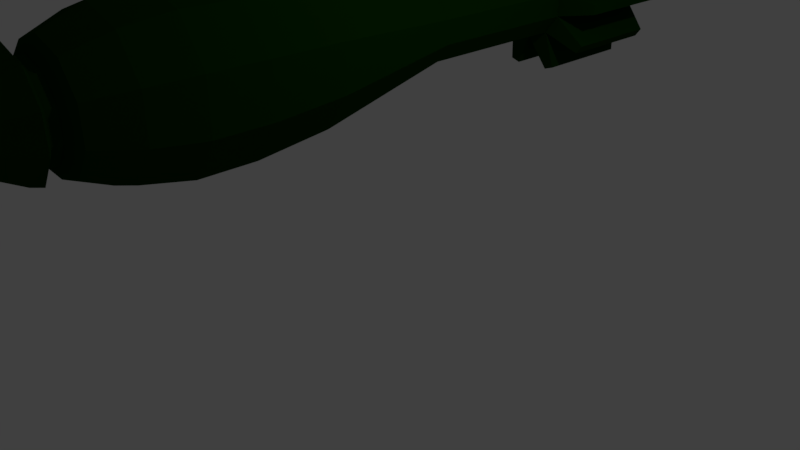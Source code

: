# Source: mo_dzie_.blend  (saved by Blender 2.79.0; exported with 4.5.12 LTS)
import bpy
from mathutils import Matrix  # noqa: F401  (used for matrix-valued properties, if any)

bpy.ops.wm.read_factory_settings(use_empty=True)
scene = bpy.context.scene
scene.name = 'Scene'

# ---- collections
col_collection_1 = bpy.data.collections.new('Collection 1'); scene.collection.children.link(col_collection_1)

# ---- materials (node trees are filled in below, after node groups)
mat_material_001 = bpy.data.materials.new('Material.001')
mat_material_001.alpha_threshold = 0.0
mat_material_001.use_transparent_shadow = False
mat_material_001.diffuse_color = (0.002997, 0.03522, 0.0, 1.0)
mat_material_001.roughness = 0.5
mat_material_001.specular_intensity = 0.2857

# ---- material node trees

# ---- world
world_world = bpy.data.worlds.new('World'); scene.world = world_world
world_world.color = (0.05088, 0.05088, 0.05088)
world_world.use_sun_shadow = False
world_world.sun_shadow_jitter_overblur = 0.0
world_world.cycles.sampling_method = 'MANUAL'

# ---- cameras
cam_camera = bpy.data.cameras.new('Camera')
cam_camera.clip_end = 100.0
cam_camera.lens = 35.0
cam_camera.sensor_width = 32.0
cam_camera.sensor_height = 18.0
cam_camera.ortho_scale = 7.314
cam_camera.dof.focus_distance = 0.0
cam_camera.dof.aperture_fstop = 128.0

# ---- lights
light_lamp = bpy.data.lights.new('Lamp', 'POINT')
light_lamp.transmission_factor = 0.0
light_lamp.cutoff_distance = 30.0
light_lamp.energy = 100.0
light_lamp.shadow_buffer_clip_start = 1.001
light_lamp.shadow_soft_size = 0.1
light_lamp.shadow_maximum_resolution = 0.006
light_lamp.use_absolute_resolution = True

# ---- meshes
me_cylinder = bpy.data.meshes.new('Cylinder')
me_cylinder.from_pydata([(1.437e-08, 0.4183, -0.8957), (3.096e-09, 0.8652, 1.013), (0.2842, 0.326, -0.8957), (0.5315, 0.6925, 1.013), (0.4598, 0.08423, -0.8957), (0.86, 0.2403, 1.013), (0.4598, -0.2146, -0.8957), (0.86, -0.3185, 1.013), (0.2842, -0.4563, -0.8957), (0.5315, -0.7707, 1.013), (-2.79e-08, -0.5487, -0.8957), (-7.596e-08, -0.9434, 1.013), (-0.2842, -0.4563, -0.8957), (-0.5315, -0.7707, 1.013), (-0.4598, -0.2146, -0.8957), (-0.86, -0.3185, 1.013), (-0.4598, 0.08423, -0.8957), (-0.86, 0.2403, 1.013), (-0.2842, 0.326, -0.8957), (-0.5315, 0.6925, 1.013), (2.957e-08, 0.9625, 1.965), (0.5888, 0.7712, 1.965), (0.9526, 0.2704, 1.965), (0.9526, -0.3486, 1.965), (0.5888, -0.8495, 1.965), (-5.799e-08, -1.041, 1.965), (-0.5888, -0.8495, 1.965), (-0.9526, -0.3486, 1.965), (-0.9526, 0.2704, 1.965), (-0.5888, 0.7712, 1.965), (1.115e-09, 0.9625, 2.668), (0.5888, 0.7712, 2.668), (0.9526, 0.2704, 2.668), (0.9526, -0.3486, 2.668), (0.5888, -0.8495, 2.668), (-8.645e-08, -1.041, 2.668), (-0.5888, -0.8495, 2.668), (-0.9526, -0.3486, 2.668), (-0.9526, 0.2704, 2.668), (-0.5888, 0.7712, 2.668), (-4.323e-08, 0.8469, 3.229), (0.5208, 0.6777, 3.229), (0.8426, 0.2347, 3.229), (0.8426, -0.3129, 3.229), (0.5208, -0.7559, 3.229), (-1.207e-07, -0.9251, 3.229), (-0.5208, -0.7559, 3.229), (-0.8426, -0.3129, 3.229), (-0.8426, 0.2347, 3.229), (-0.5208, 0.6777, 3.229), (1.622e-08, 0.6397, 3.711), (0.399, 0.51, 3.711), (0.6456, 0.1707, 3.711), (0.6456, -0.2489, 3.711), (0.399, -0.5883, 3.711), (-4.312e-08, -0.7179, 3.711), (-0.399, -0.5883, 3.711), (-0.6456, -0.2489, 3.711), (-0.6456, 0.1707, 3.711), (-0.399, 0.5101, 3.711), (4.257e-08, 0.4803, 3.829), (0.3053, 0.3811, 3.829), (0.4939, 0.1214, 3.829), (0.4939, -0.1996, 3.829), (0.3053, -0.4593, 3.829), (-2.836e-09, -0.5585, 3.829), (-0.3053, -0.4593, 3.829), (-0.4939, -0.1996, 3.829), (-0.4939, 0.1214, 3.829), (-0.3053, 0.3811, 3.829), (4.257e-08, 0.4803, 3.933), (0.3053, 0.3811, 3.933), (0.4939, 0.1214, 3.933), (0.4939, -0.1996, 3.933), (0.3053, -0.4593, 3.933), (-2.836e-09, -0.5585, 3.933), (-0.3053, -0.4593, 3.933), (-0.4939, -0.1996, 3.933), (-0.4939, 0.1214, 3.933), (-0.3053, 0.3811, 3.933), (5.453e-08, 0.6311, 4.011), (0.3939, 0.5031, 4.011), (0.6374, 0.168, 4.011), (0.6374, -0.2462, 4.011), (0.3939, -0.5813, 4.011), (-4.059e-09, -0.7093, 4.011), (-0.3939, -0.5813, 4.011), (-0.6374, -0.2462, 4.011), (-0.6374, 0.168, 4.011), (-0.3939, 0.5031, 4.011), (-7.935e-08, 0.2544, 4.702), (0.1725, 0.1983, 4.702), (0.2791, 0.05159, 4.702), (0.2791, -0.1298, 4.702), (0.1725, -0.2765, 4.702), (-1.05e-07, -0.3326, 4.702), (-0.1725, -0.2765, 4.702), (-0.2791, -0.1298, 4.702), (-0.2791, 0.05159, 4.702), (-0.1725, 0.1983, 4.702), (-3.087e-08, 0.4183, -2.981), (0.2842, 0.326, -2.981), (0.4598, 0.08423, -2.981), (0.4598, -0.2146, -2.981), (0.2842, -0.4563, -2.981), (-7.314e-08, -0.5487, -2.981), (-0.2842, -0.4563, -2.981), (-0.4598, -0.2146, -2.981), (-0.4598, 0.08423, -2.981), (-0.2842, 0.326, -2.981), (-4.516e-07, 0.4183, -4.598), (0.2842, 0.326, -4.598), (0.4598, 0.08423, -4.598), (0.4598, -0.2146, -4.598), (0.2842, -0.4563, -4.598), (-4.939e-07, -0.5487, -4.598), (-0.2842, -0.4563, -4.598), (-0.4598, -0.2146, -4.598), (-0.4598, 0.08423, -4.598), (-0.2842, 0.326, -4.598), (0.8114, -0.5733, -3.089), (0.734, -0.6799, -3.089), (0.734, -0.6799, -4.491), (0.8114, -0.5733, -4.491), (0.2325, 0.8636, -3.089), (0.3578, 0.8229, -3.089), (0.3578, 0.8229, -4.491), (0.2325, 0.8636, -4.491), (-0.9552, -0.131, -3.089), (-0.9552, 0.0006727, -3.089), (-0.9552, 0.0006727, -4.491), (-0.9552, -0.131, -4.491), (0.3578, -0.9532, -3.089), (0.2325, -0.9939, -3.089), (0.2325, -0.9939, -4.491), (0.3578, -0.9532, -4.491), (0.734, 0.5495, -3.089), (0.8114, 0.443, -3.089), (0.8114, 0.443, -4.491), (0.734, 0.5495, -4.491), (-0.8114, 0.443, -3.089), (-0.734, 0.5495, -3.089), (-0.734, 0.5495, -4.491), (-0.8114, 0.443, -4.491), (-0.2325, -0.9939, -3.089), (-0.3578, -0.9532, -3.089), (-0.3578, -0.9532, -4.491), (-0.2325, -0.9939, -4.491), (0.9552, 0.0006727, -3.089), (0.9552, -0.131, -3.089), (0.9552, -0.131, -4.491), (0.9552, 0.0006726, -4.491), (-0.3578, 0.8229, -3.089), (-0.2325, 0.8636, -3.089), (-0.2325, 0.8636, -4.491), (-0.3578, 0.8229, -4.491), (-0.734, -0.6799, -3.089), (-0.8114, -0.5733, -3.089), (-0.8114, -0.5733, -4.491), (-0.734, -0.6799, -4.491)], [], [(0, 1, 3, 2), (2, 3, 5, 4), (4, 5, 7, 6), (6, 7, 9, 8), (8, 9, 11, 10), (10, 11, 13, 12), (12, 13, 15, 14), (14, 15, 17, 16), (17, 15, 27, 28), (16, 17, 19, 18), (18, 19, 1, 0), (8, 10, 105, 104), (21, 20, 30, 31), (15, 13, 26, 27), (13, 11, 25, 26), (11, 9, 24, 25), (9, 7, 23, 24), (3, 1, 20, 21), (7, 5, 22, 23), (5, 3, 21, 22), (1, 19, 29, 20), (19, 17, 28, 29), (38, 37, 47, 48), (28, 27, 37, 38), (25, 24, 34, 35), (22, 21, 31, 32), (29, 28, 38, 39), (26, 25, 35, 36), (23, 22, 32, 33), (20, 29, 39, 30), (27, 26, 36, 37), (24, 23, 33, 34), (45, 44, 54, 55), (35, 34, 44, 45), (32, 31, 41, 42), (39, 38, 48, 49), (36, 35, 45, 46), (33, 32, 42, 43), (30, 39, 49, 40), (37, 36, 46, 47), (34, 33, 43, 44), (31, 30, 40, 41), (52, 51, 61, 62), (42, 41, 51, 52), (49, 48, 58, 59), (46, 45, 55, 56), (43, 42, 52, 53), (40, 49, 59, 50), (47, 46, 56, 57), (44, 43, 53, 54), (41, 40, 50, 51), (48, 47, 57, 58), (66, 65, 75, 76), (59, 58, 68, 69), (56, 55, 65, 66), (53, 52, 62, 63), (50, 59, 69, 60), (57, 56, 66, 67), (54, 53, 63, 64), (51, 50, 60, 61), (58, 57, 67, 68), (55, 54, 64, 65), (73, 72, 82, 83), (63, 62, 72, 73), (60, 69, 79, 70), (67, 66, 76, 77), (64, 63, 73, 74), (61, 60, 70, 71), (68, 67, 77, 78), (65, 64, 74, 75), (62, 61, 71, 72), (69, 68, 78, 79), (80, 89, 99, 90), (70, 79, 89, 80), (77, 76, 86, 87), (74, 73, 83, 84), (71, 70, 80, 81), (78, 77, 87, 88), (75, 74, 84, 85), (72, 71, 81, 82), (79, 78, 88, 89), (76, 75, 85, 86), (91, 90, 99, 98, 97, 96, 95, 94, 93, 92), (87, 86, 96, 97), (84, 83, 93, 94), (81, 80, 90, 91), (88, 87, 97, 98), (85, 84, 94, 95), (82, 81, 91, 92), (89, 88, 98, 99), (86, 85, 95, 96), (83, 82, 92, 93), (6, 8, 104, 103), (0, 2, 101, 100), (4, 6, 103, 102), (2, 4, 102, 101), (18, 0, 100, 109), (16, 18, 109, 108), (14, 16, 108, 107), (12, 14, 107, 106), (10, 12, 106, 105), (110, 111, 112, 113, 114, 115, 116, 117, 118, 119), (120, 121, 122, 123), (104, 121, 120, 103), (114, 122, 121, 104), (113, 123, 122, 114), (103, 120, 123, 113), (124, 125, 126, 127), (101, 125, 124, 100), (111, 126, 125, 101), (110, 127, 126, 111), (100, 124, 127, 110), (128, 129, 130, 131), (108, 129, 128, 107), (118, 130, 129, 108), (117, 131, 130, 118), (107, 128, 131, 117), (132, 133, 134, 135), (105, 133, 132, 104), (115, 134, 133, 105), (114, 135, 134, 115), (104, 132, 135, 114), (136, 137, 138, 139), (102, 137, 136, 101), (112, 138, 137, 102), (111, 139, 138, 112), (101, 136, 139, 111), (140, 141, 142, 143), (109, 141, 140, 108), (119, 142, 141, 109), (118, 143, 142, 119), (108, 140, 143, 118), (144, 145, 146, 147), (106, 145, 144, 105), (116, 146, 145, 106), (115, 147, 146, 116), (105, 144, 147, 115), (148, 149, 150, 151), (103, 149, 148, 102), (113, 150, 149, 103), (112, 151, 150, 113), (102, 148, 151, 112), (152, 153, 154, 155), (100, 153, 152, 109), (110, 154, 153, 100), (119, 155, 154, 110), (109, 152, 155, 119), (156, 157, 158, 159), (107, 157, 156, 106), (117, 158, 157, 107), (116, 159, 158, 117), (106, 156, 159, 116)])
me_cylinder.materials.append(mat_material_001)
me_cylinder.use_remesh_preserve_volume = False
me_cylinder.use_remesh_preserve_attributes = False
me_cylinder.use_mirror_vertex_groups = False
me_cylinder.update()

# ---- objects
ob_cylinder = bpy.data.objects.new('Cylinder', me_cylinder)
ob_lamp = bpy.data.objects.new('Lamp', light_lamp)
ob_camera = bpy.data.objects.new('Camera', cam_camera)

# ---- transforms, parenting, visibility, modifiers, constraints
ob_cylinder.location = (0.0, 0.0, 2.863)
ob_cylinder.rotation_euler = (1.571, -0.0, 0.0)
ob_cylinder.lineart.crease_threshold = 0.0
ob_lamp.location = (4.076, 1.005, 5.904)
ob_lamp.rotation_euler = (0.6503, 0.05522, 1.866)
ob_lamp.lock_rotations_4d = False
ob_lamp.empty_display_type = 'ARROWS'
ob_lamp.color = (0.0, 0.0, 0.0, 0.0)
ob_lamp.lineart.crease_threshold = 0.0
ob_camera.location = (7.481, -6.508, 5.344)
ob_camera.rotation_euler = (1.109, 0.0, 0.8149)
ob_camera.lock_rotations_4d = False
ob_camera.empty_display_type = 'ARROWS'
ob_camera.color = (0.0, 0.0, 0.0, 0.0)
ob_camera.display_type = 'WIRE'
ob_camera.lineart.crease_threshold = 0.0

# ---- collection membership
col_collection_1.objects.link(ob_cylinder)
col_collection_1.objects.link(ob_lamp)
col_collection_1.objects.link(ob_camera)

# ---- scene / render settings (as saved in the file)
scene.camera = ob_camera
scene.frame_start = 1; scene.frame_end = 250; scene.frame_set(1)
scene.render.engine = 'BLENDER_EEVEE_NEXT'
scene.render.resolution_percentage = 50
scene.render.dither_intensity = 0.0
scene.cycles.use_denoising = False
scene.cycles.samples = 128
scene.cycles.sampling_pattern = 'TABULATED_SOBOL'
scene.cycles.use_adaptive_sampling = False
scene.cycles.use_light_tree = False
scene.cycles.blur_glossy = 0.0
scene.cycles.sample_clamp_indirect = 0.0
scene.view_settings.view_transform = 'Standard'
bpy.context.view_layer.update()
